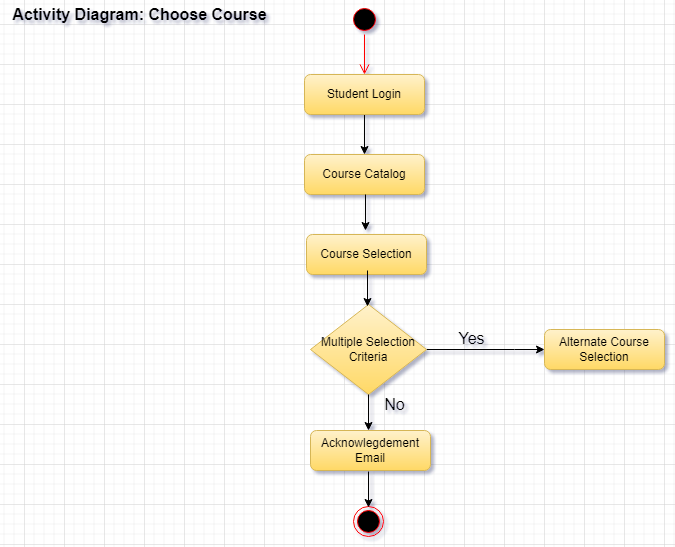

The diagram above was exported from draw.io. Its source (the exported page's mxGraphModel, read from the mxfile embedded in the PNG):
<mxGraphModel dx="1141" dy="604" grid="1" gridSize="10" guides="1" tooltips="1" connect="1" arrows="1" fold="1" page="1" pageScale="1" pageWidth="827" pageHeight="1169" math="0" shadow="0">
  <root>
    <mxCell id="WIyWlLk6GJQsqaUBKTNV-0" />
    <mxCell id="WIyWlLk6GJQsqaUBKTNV-1" parent="WIyWlLk6GJQsqaUBKTNV-0" />
    <mxCell id="o83XzdkDLMTb3uDnkJD--10" value="" style="edgeStyle=orthogonalEdgeStyle;rounded=0;orthogonalLoop=1;jettySize=auto;html=1;fontSize=16;entryX=0.5;entryY=0;entryDx=0;entryDy=0;" edge="1" parent="WIyWlLk6GJQsqaUBKTNV-1" source="WIyWlLk6GJQsqaUBKTNV-3" target="o83XzdkDLMTb3uDnkJD--0">
      <mxGeometry relative="1" as="geometry" />
    </mxCell>
    <mxCell id="WIyWlLk6GJQsqaUBKTNV-3" value="Student Login" style="rounded=1;whiteSpace=wrap;html=1;fontSize=12;glass=0;strokeWidth=1;shadow=0;fillColor=#fff2cc;strokeColor=#d6b656;gradientColor=#ffd966;" parent="WIyWlLk6GJQsqaUBKTNV-1" vertex="1">
      <mxGeometry x="320" y="90" width="120" height="40" as="geometry" />
    </mxCell>
    <mxCell id="WIyWlLk6GJQsqaUBKTNV-12" value="Acknowlegdement Email" style="rounded=1;whiteSpace=wrap;html=1;fontSize=12;glass=0;strokeWidth=1;shadow=0;fillColor=#fff2cc;gradientColor=#ffd966;strokeColor=#d6b656;" parent="WIyWlLk6GJQsqaUBKTNV-1" vertex="1">
      <mxGeometry x="326" y="446" width="120" height="40" as="geometry" />
    </mxCell>
    <mxCell id="o83XzdkDLMTb3uDnkJD--0" value="Course Catalog" style="rounded=1;whiteSpace=wrap;html=1;fontSize=12;glass=0;strokeWidth=1;shadow=0;fillColor=#fff2cc;gradientColor=#ffd966;strokeColor=#d6b656;" vertex="1" parent="WIyWlLk6GJQsqaUBKTNV-1">
      <mxGeometry x="320" y="170" width="120" height="40" as="geometry" />
    </mxCell>
    <mxCell id="o83XzdkDLMTb3uDnkJD--1" value="Course Selection" style="rounded=1;whiteSpace=wrap;html=1;fontSize=12;glass=0;strokeWidth=1;shadow=0;fillColor=#fff2cc;gradientColor=#ffd966;strokeColor=#d6b656;" vertex="1" parent="WIyWlLk6GJQsqaUBKTNV-1">
      <mxGeometry x="322" y="250" width="120" height="40" as="geometry" />
    </mxCell>
    <mxCell id="o83XzdkDLMTb3uDnkJD--3" value="Alternate Course Selection" style="rounded=1;whiteSpace=wrap;html=1;fontSize=12;glass=0;strokeWidth=1;shadow=0;fillColor=#fff2cc;gradientColor=#ffd966;strokeColor=#d6b656;" vertex="1" parent="WIyWlLk6GJQsqaUBKTNV-1">
      <mxGeometry x="560" y="345" width="120" height="40" as="geometry" />
    </mxCell>
    <mxCell id="o83XzdkDLMTb3uDnkJD--12" style="edgeStyle=orthogonalEdgeStyle;rounded=0;orthogonalLoop=1;jettySize=auto;html=1;fontSize=16;entryX=0;entryY=0.5;entryDx=0;entryDy=0;" edge="1" parent="WIyWlLk6GJQsqaUBKTNV-1" source="o83XzdkDLMTb3uDnkJD--4" target="o83XzdkDLMTb3uDnkJD--3">
      <mxGeometry relative="1" as="geometry">
        <mxPoint x="570" y="345" as="targetPoint" />
        <Array as="points">
          <mxPoint x="530" y="365" />
          <mxPoint x="530" y="365" />
        </Array>
      </mxGeometry>
    </mxCell>
    <mxCell id="o83XzdkDLMTb3uDnkJD--4" value="Multiple Selection Criteria" style="rhombus;whiteSpace=wrap;html=1;fillColor=#fff2cc;gradientColor=#ffd966;strokeColor=#d6b656;" vertex="1" parent="WIyWlLk6GJQsqaUBKTNV-1">
      <mxGeometry x="326" y="320" width="116" height="90" as="geometry" />
    </mxCell>
    <mxCell id="o83XzdkDLMTb3uDnkJD--5" value="" style="ellipse;html=1;shape=startState;fillColor=#000000;strokeColor=#ff0000;" vertex="1" parent="WIyWlLk6GJQsqaUBKTNV-1">
      <mxGeometry x="365" y="20" width="30" height="30" as="geometry" />
    </mxCell>
    <mxCell id="o83XzdkDLMTb3uDnkJD--6" value="" style="edgeStyle=orthogonalEdgeStyle;html=1;verticalAlign=bottom;endArrow=open;endSize=8;strokeColor=#ff0000;rounded=0;" edge="1" source="o83XzdkDLMTb3uDnkJD--5" parent="WIyWlLk6GJQsqaUBKTNV-1">
      <mxGeometry relative="1" as="geometry">
        <mxPoint x="380" y="90" as="targetPoint" />
      </mxGeometry>
    </mxCell>
    <mxCell id="o83XzdkDLMTb3uDnkJD--8" value="Activity Diagram: Choose Course" style="text;html=1;align=center;verticalAlign=middle;resizable=0;points=[];autosize=1;strokeColor=none;fillColor=none;fontStyle=1;fontSize=16;" vertex="1" parent="WIyWlLk6GJQsqaUBKTNV-1">
      <mxGeometry x="20" y="20" width="270" height="20" as="geometry" />
    </mxCell>
    <mxCell id="o83XzdkDLMTb3uDnkJD--9" value="" style="ellipse;html=1;shape=endState;fillColor=#000000;strokeColor=#ff0000;fontSize=16;" vertex="1" parent="WIyWlLk6GJQsqaUBKTNV-1">
      <mxGeometry x="369" y="522" width="30" height="30" as="geometry" />
    </mxCell>
    <mxCell id="o83XzdkDLMTb3uDnkJD--14" value="" style="edgeStyle=orthogonalEdgeStyle;rounded=0;orthogonalLoop=1;jettySize=auto;html=1;fontSize=16;entryX=0.5;entryY=0;entryDx=0;entryDy=0;" edge="1" parent="WIyWlLk6GJQsqaUBKTNV-1">
      <mxGeometry relative="1" as="geometry">
        <mxPoint x="381" y="210" as="sourcePoint" />
        <mxPoint x="381" y="246" as="targetPoint" />
      </mxGeometry>
    </mxCell>
    <mxCell id="o83XzdkDLMTb3uDnkJD--15" value="" style="edgeStyle=orthogonalEdgeStyle;rounded=0;orthogonalLoop=1;jettySize=auto;html=1;fontSize=16;entryX=0.5;entryY=0;entryDx=0;entryDy=0;" edge="1" parent="WIyWlLk6GJQsqaUBKTNV-1">
      <mxGeometry relative="1" as="geometry">
        <mxPoint x="384" y="410" as="sourcePoint" />
        <mxPoint x="384" y="446" as="targetPoint" />
      </mxGeometry>
    </mxCell>
    <mxCell id="o83XzdkDLMTb3uDnkJD--16" value="" style="edgeStyle=orthogonalEdgeStyle;rounded=0;orthogonalLoop=1;jettySize=auto;html=1;fontSize=16;entryX=0.5;entryY=0;entryDx=0;entryDy=0;" edge="1" parent="WIyWlLk6GJQsqaUBKTNV-1">
      <mxGeometry relative="1" as="geometry">
        <mxPoint x="383" y="286" as="sourcePoint" />
        <mxPoint x="383" y="322" as="targetPoint" />
      </mxGeometry>
    </mxCell>
    <mxCell id="o83XzdkDLMTb3uDnkJD--17" value="" style="edgeStyle=orthogonalEdgeStyle;rounded=0;orthogonalLoop=1;jettySize=auto;html=1;fontSize=16;entryX=0.5;entryY=0;entryDx=0;entryDy=0;" edge="1" parent="WIyWlLk6GJQsqaUBKTNV-1">
      <mxGeometry relative="1" as="geometry">
        <mxPoint x="384" y="487" as="sourcePoint" />
        <mxPoint x="384" y="523" as="targetPoint" />
      </mxGeometry>
    </mxCell>
    <mxCell id="o83XzdkDLMTb3uDnkJD--18" value="Yes" style="text;html=1;align=center;verticalAlign=middle;resizable=0;points=[];autosize=1;strokeColor=none;fillColor=none;fontSize=16;" vertex="1" parent="WIyWlLk6GJQsqaUBKTNV-1">
      <mxGeometry x="467" y="344" width="40" height="20" as="geometry" />
    </mxCell>
    <mxCell id="o83XzdkDLMTb3uDnkJD--21" value="No" style="text;html=1;align=center;verticalAlign=middle;resizable=0;points=[];autosize=1;strokeColor=none;fillColor=none;fontSize=16;" vertex="1" parent="WIyWlLk6GJQsqaUBKTNV-1">
      <mxGeometry x="390" y="410" width="40" height="20" as="geometry" />
    </mxCell>
  </root>
</mxGraphModel>